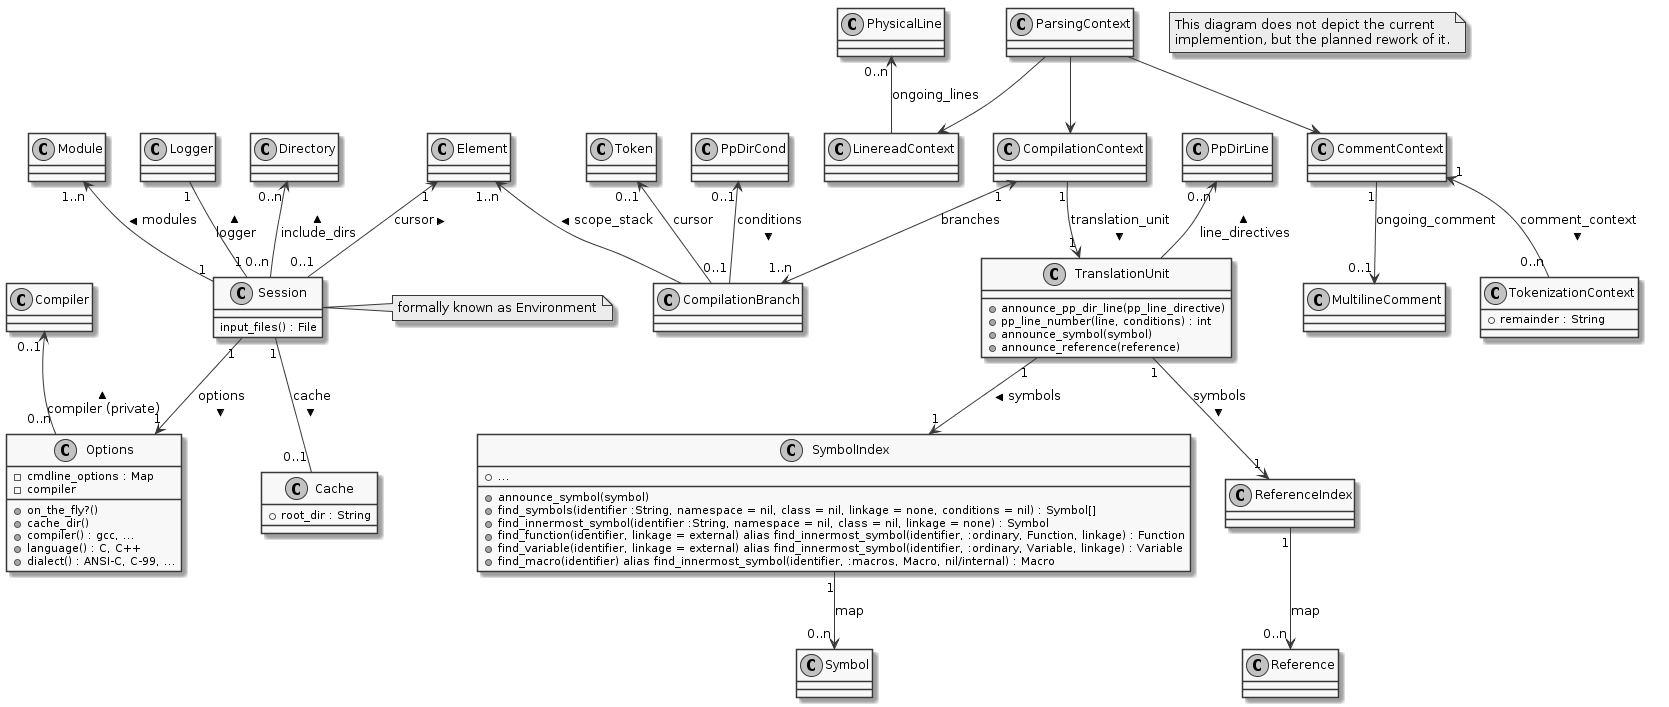

The diagram above was rendered by PlantUML. Its source (embedded in the PNG):
@startuml

' Copyright (C) 2014-2015  Thilo Fischer.
' Free for non-commercial and most commercial use. See LICENSE.txt for details.

skinparam monochrome true

note as N1
  This diagram does not depict the current
  implemention, but the planned rework of it.
end note

class Session {
  ' All the main_files of the translation units that make up the modules
  input_files() : File
}
note right: formally known as Environment
Logger "1" -- "1" Session : logger <
' From the Elements UML diagram
Element "1" <-- "0..1" Session : cursor <
Directory "0..n" <-- "0..n" Session : include_dirs <
Module "1..n" <-- "1" Session : modules <

class Options {
  + on_the_fly?()
  ' path to the cache directory, Session will create its cache from this
  + cache_dir()
  ' emulate a certain compilers command line argument processing (and possibly other behaviour)
  + compiler() : gcc, ...
  + language() : C, C++
  + dialect() : ANSI-C, C-99, ...
  - cmdline_options : Map
  - compiler
}
Session "1" --> "1" Options : options >
Compiler "0..1" <-- "0..n" Options : compiler (private) <

class Cache {
  + root_dir : String
}
' No cache only for on-the-fly invokations
Session "1" -- "0..1" Cache : cache >

class ParsingContext {
}

ParsingContext --> LinereadContext
PhysicalLine "0..n" <-- LinereadContext : ongoing_lines

ParsingContext --> CommentContext
' Refers to a comment if the comment's beginning has already been parsed, but the comment's ending has not yet been found (e.g. block comments that span several lines)
CommentContext "1" --> "0..1" MultilineComment : ongoing_comment

ParsingContext --> CompilationContext
class CompilationContext {
}
CompilationContext "1" <--> "1..n" CompilationBranch : branches

class TokenizationContext {
' remaining charactres of current line to tokenize
+ remainder : String
}
CommentContext "1" <-- "0..n" TokenizationContext : comment_context >

' array of all preprocessing conditional branches chosen
PpDirCond "0..1" <-- "0..1" CompilationBranch : conditions >

Token "0..1" <-- CompilationBranch : cursor

' Which namespace, class, function, compound statement, etc. are we in at the current position in source code (formally known as expansion_stack)
Element "1..n" <-- CompilationBranch : scope_stack <

class TranslationUnit {
  + announce_pp_dir_line(pp_line_directive)
  + pp_line_number(line, conditions) : int
  + announce_symbol(symbol)
  + announce_reference(reference)
}
CompilationContext "1" --> "1" TranslationUnit : translation_unit >
PpDirLine "0..n" <-- TranslationUnit : line_directives <

class SymbolIndex {
+ announce_symbol(symbol)
+ find_symbols(identifier :String, namespace = nil, class = nil, linkage = none, conditions = nil) : Symbol[]
+ find_innermost_symbol(identifier :String, namespace = nil, class = nil, linkage = none) : Symbol
+ find_function(identifier, linkage = external) alias find_innermost_symbol(identifier, :ordinary, Function, linkage) : Function
+ find_variable(identifier, linkage = external) alias find_innermost_symbol(identifier, :ordinary, Variable, linkage) : Variable
+ find_macro(identifier) alias find_innermost_symbol(identifier, :macros, Macro, nil/internal) : Macro
+ ...
}
TranslationUnit "1" --> "1" SymbolIndex : symbols >
SymbolIndex "1" --> "0..n" Symbol : map

TranslationUnit "1" --> "1" ReferenceIndex : symbols >
ReferenceIndex "1" --> "0..n" Reference : map

@enduml